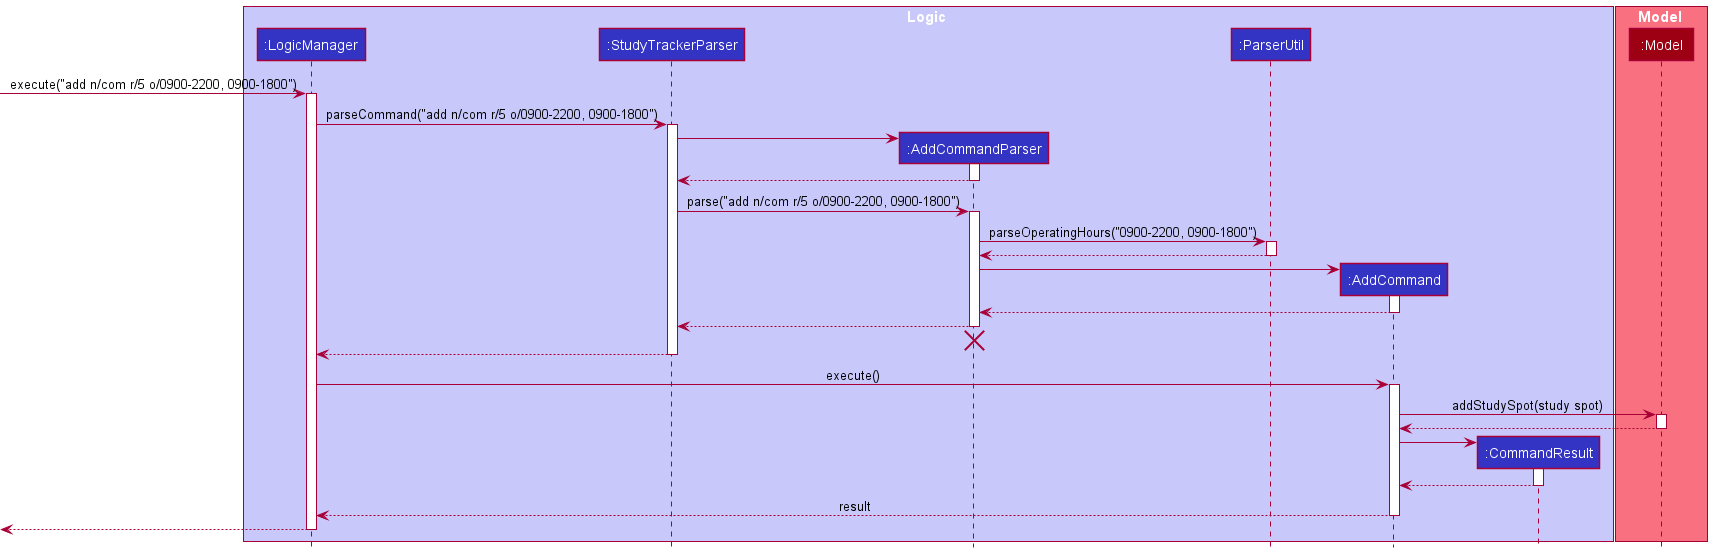

The diagram above was rendered by PlantUML. Its source (embedded in the PNG):
@startuml
!include style.puml

box Logic LOGIC_COLOR_T1
participant ":LogicManager" as LogicManager LOGIC_COLOR
participant ":StudyTrackerParser" as StudyTrackerParser LOGIC_COLOR
participant ":AddCommandParser" as AddCommandParser LOGIC_COLOR
participant ":ParserUtil" as ParserUtil LOGIC_COLOR
participant ":AddCommand" as AddCommand LOGIC_COLOR
participant ":CommandResult" as CommandResult LOGIC_COLOR
end box

box Model MODEL_COLOR_T1
participant ":Model" as Model MODEL_COLOR
end box

[-> LogicManager : execute("add n/com r/5 o/0900-2200, 0900-1800")
activate LogicManager

LogicManager -> StudyTrackerParser : parseCommand("add n/com r/5 o/0900-2200, 0900-1800")
activate StudyTrackerParser

create AddCommandParser
StudyTrackerParser -> AddCommandParser
activate AddCommandParser

AddCommandParser --> StudyTrackerParser
deactivate AddCommandParser

StudyTrackerParser -> AddCommandParser : parse("add n/com r/5 o/0900-2200, 0900-1800")
activate AddCommandParser

AddCommandParser -> ParserUtil : parseOperatingHours("0900-2200, 0900-1800")
activate ParserUtil

ParserUtil --> AddCommandParser
deactivate ParserUtil

create AddCommand
AddCommandParser -> AddCommand
activate AddCommand

AddCommand --> AddCommandParser
deactivate AddCommand

AddCommandParser --> StudyTrackerParser
deactivate AddCommandParser
'Hidden arrow to position the destroy marker below the end of the activation bar.
AddCommandParser -[hidden]-> StudyTrackerParser
destroy AddCommandParser

StudyTrackerParser --> LogicManager
deactivate StudyTrackerParser

LogicManager -> AddCommand : execute()
activate AddCommand

AddCommand -> Model : addStudySpot(study spot)
activate Model

Model --> AddCommand
deactivate Model

create CommandResult
AddCommand -> CommandResult
activate CommandResult

CommandResult --> AddCommand
deactivate CommandResult

AddCommand --> LogicManager : result
deactivate AddCommand

[<--LogicManager
deactivate LogicManager
@enduml